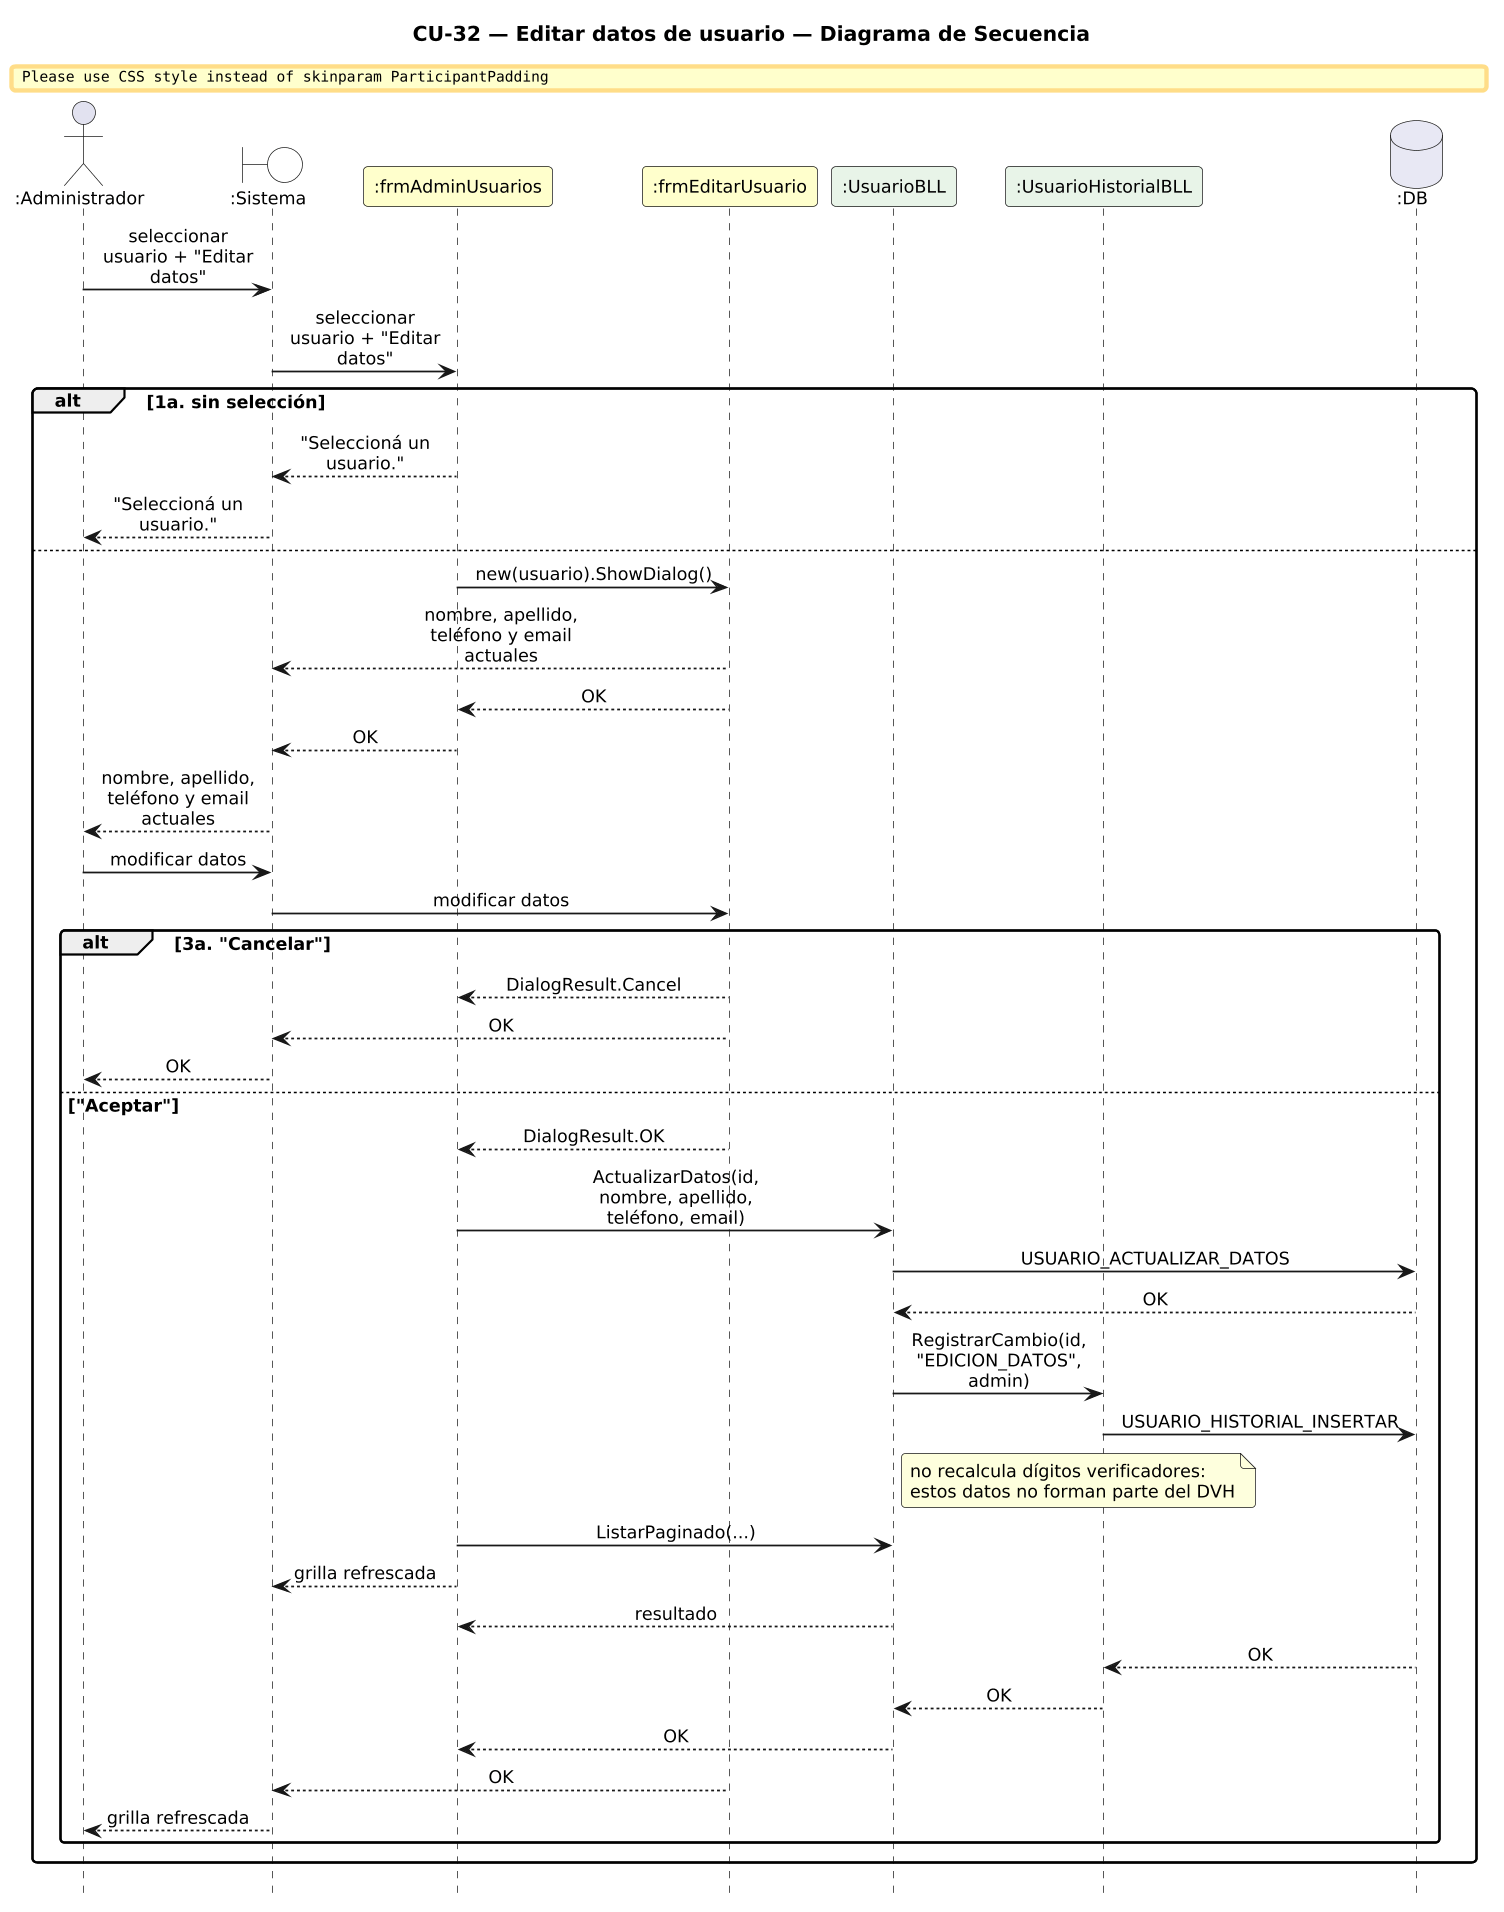

The diagram above was rendered by PlantUML. Its source (embedded in the PNG):
@startuml DiagramaSecuencia_CU32_EditarDatosUsuario

title CU-32 — Editar datos de usuario — Diagrama de Secuencia

skinparam shadowing false
skinparam roundcorner 6
skinparam sequenceArrowThickness 1.2
skinparam ParticipantPadding 6
skinparam BoxPadding 4
skinparam maxMessageSize 115
skinparam sequenceMessageAlign center
skinparam defaultFontSize 12
skinparam dpi 140
hide footbox

actor ":Administrador" as A
boundary ":Sistema" as SYS #FFFFFF
participant ":frmAdminUsuarios" as F #FEFECE
participant ":frmEditarUsuario" as E #FEFECE
participant ":UsuarioBLL" as B #E8F4E8
participant ":UsuarioHistorialBLL" as HB #E8F4E8
database ":DB" as DB #E8E8F4

A -> SYS : seleccionar usuario + "Editar datos"
SYS -> F : seleccionar usuario + "Editar datos"
alt 1a. sin selección
  F --> SYS : "Seleccioná un usuario."
  SYS --> A : "Seleccioná un usuario."
else
  F -> E : new(usuario).ShowDialog()
  E --> SYS : nombre, apellido, teléfono y email actuales
  E --> F : OK
  F --> SYS : OK
  SYS --> A : nombre, apellido, teléfono y email actuales
  A -> SYS : modificar datos
  SYS -> E : modificar datos
  alt 3a. "Cancelar"
    E --> F : DialogResult.Cancel
    E --> SYS : OK
    SYS --> A : OK
  else "Aceptar"
    E --> F : DialogResult.OK
    F -> B : ActualizarDatos(id, nombre, apellido, teléfono, email)
    B -> DB : USUARIO_ACTUALIZAR_DATOS
    DB --> B : OK
    B -> HB : RegistrarCambio(id, "EDICION_DATOS", admin)
    HB -> DB : USUARIO_HISTORIAL_INSERTAR
    note right of B : no recalcula dígitos verificadores:\nestos datos no forman parte del DVH
    F -> B : ListarPaginado(...)
    F --> SYS : grilla refrescada
    B --> F : resultado
    DB --> HB : OK
    HB --> B : OK
    B --> F : OK
    E --> SYS : OK
    SYS --> A : grilla refrescada
  end
end

@enduml